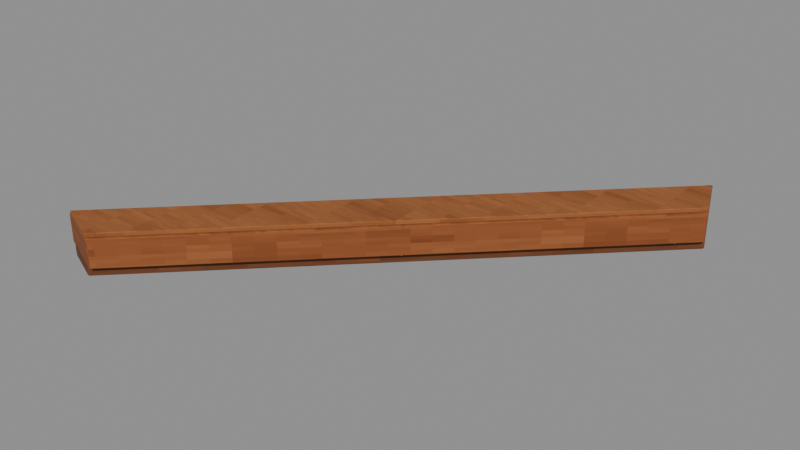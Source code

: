 # Source: Coping-5.blend  (saved by Blender 4.3.34; exported with 4.5.12 LTS)
import bpy
from mathutils import Matrix  # noqa: F401  (used for matrix-valued properties, if any)

bpy.ops.wm.read_factory_settings(use_empty=True)
scene = bpy.context.scene
scene.name = 'Isolated part'

# ---- collections
col_part_coping_5 = bpy.data.collections.new('Part.Coping-5'); scene.collection.children.link(col_part_coping_5)

# ---- images (referenced by path relative to the original .blend; pixels are not part of the script)
import os
ASSET_DIR = os.environ.get("B2B_ASSET_DIR", "")  # directory of the original .blend (textures are referenced by path, not embedded)
HERE = os.path.dirname(os.path.abspath(__file__))  # packed textures are extracted next to this script under _unpacked/

def load_image(name, relpath, width, height, colorspace="sRGB"):
    """Load a texture the original file referenced (path relative to the .blend, or extracted next to this script)."""
    p = next((c for c in (os.path.join(HERE, relpath), os.path.join(ASSET_DIR, relpath)) if relpath and os.path.exists(c)), "")
    if p:
        img = bpy.data.images.load(p, check_existing=True)
        img.name = name
    else:  # same state as the original file: an image datablock whose file is absent (Cycles renders it pink)
        img = bpy.data.images.new(name, width, height)
        img.source = "FILE"
        img.filepath = "//" + (relpath or name)
    img.colorspace_settings.name = colorspace
    return img
img_minecraft___stud_timber = load_image('Minecraft • Stud timber', '_unpacked/Stud_timber.db270b1a.png', 64, 64, 'sRGB')
img_minecraft___beam_timber = load_image('Minecraft • Beam timber', '_unpacked/Beam_timber.428f4e08.png', 64, 64, 'sRGB')
img_minecraft___edge_trim = load_image('Minecraft • Edge trim', '_unpacked/Edge_trim.c9b2b6f2.png', 64, 64, 'sRGB')

# ---- materials (node trees are filled in below, after node groups)
mat_minecraft___stud_timber = bpy.data.materials.new('Minecraft / Stud timber')
mat_minecraft___stud_timber.diffuse_color = (0.4157, 0.2314, 0.1137, 1.0)
mat_minecraft___beam_timber = bpy.data.materials.new('Minecraft / Beam timber')
mat_minecraft___beam_timber.diffuse_color = (0.549, 0.302, 0.1373, 1.0)
mat_minecraft___edge_trim = bpy.data.materials.new('Minecraft / Edge trim')
mat_minecraft___edge_trim.diffuse_color = (0.5843, 0.3451, 0.1647, 1.0)

# ---- material node trees
mat_minecraft___stud_timber.use_nodes = True; mat_minecraft___stud_timber.node_tree.nodes.clear()
_N = mat_minecraft___stud_timber.node_tree.nodes; _L = mat_minecraft___stud_timber.node_tree.links
n0 = _N.new('ShaderNodeBsdfPrincipled'); n0.name = 'Principled BSDF'; n0.location = (10, 300)
n0.inputs[2].default_value = 0.85
n1 = _N.new('ShaderNodeOutputMaterial'); n1.name = 'Material Output'; n1.location = (300, 300)
n2 = _N.new('ShaderNodeTexImage'); n2.name = 'Image Texture'; n2.location = (-580, 280)
n2.image = img_minecraft___stud_timber
n2.interpolation = 'Closest'
_L.new(n0.outputs[0], n1.inputs[0])
_L.new(n2.outputs[0], n0.inputs[0])
n1.is_active_output = True
mat_minecraft___beam_timber.use_nodes = True; mat_minecraft___beam_timber.node_tree.nodes.clear()
_N = mat_minecraft___beam_timber.node_tree.nodes; _L = mat_minecraft___beam_timber.node_tree.links
n0 = _N.new('ShaderNodeBsdfPrincipled'); n0.name = 'Principled BSDF'; n0.location = (10, 300)
n0.inputs[2].default_value = 0.85
n1 = _N.new('ShaderNodeOutputMaterial'); n1.name = 'Material Output'; n1.location = (300, 300)
n2 = _N.new('ShaderNodeTexImage'); n2.name = 'Image Texture'; n2.location = (-580, 280)
n2.image = img_minecraft___beam_timber
n2.interpolation = 'Closest'
_L.new(n0.outputs[0], n1.inputs[0])
_L.new(n2.outputs[0], n0.inputs[0])
n1.is_active_output = True
mat_minecraft___edge_trim.use_nodes = True; mat_minecraft___edge_trim.node_tree.nodes.clear()
_N = mat_minecraft___edge_trim.node_tree.nodes; _L = mat_minecraft___edge_trim.node_tree.links
n0 = _N.new('ShaderNodeBsdfPrincipled'); n0.name = 'Principled BSDF'; n0.location = (10, 300)
n0.inputs[2].default_value = 0.85
n1 = _N.new('ShaderNodeOutputMaterial'); n1.name = 'Material Output'; n1.location = (300, 300)
n2 = _N.new('ShaderNodeTexImage'); n2.name = 'Image Texture'; n2.location = (-580, 280)
n2.image = img_minecraft___edge_trim
n2.interpolation = 'Closest'
_L.new(n0.outputs[0], n1.inputs[0])
_L.new(n2.outputs[0], n0.inputs[0])
n1.is_active_output = True

# ---- meshes
me_octagonalshell_coping_008 = bpy.data.meshes.new('OctagonalShell.Coping.008')
me_octagonalshell_coping_008.from_pydata([(1.134, 1.218, 0.0), (-1.218, -1.134, 0.0), (-0.9904, -1.229, 0.0), (1.229, 0.9904, 0.0), (1.134, 1.218, 0.065), (-1.218, -1.134, 0.065), (-0.9904, -1.229, 0.065), (1.229, 0.9904, 0.065), (1.122, 1.248, 0.064), (-1.248, -1.122, 0.064), (-0.9424, -1.248, 0.064), (1.248, 0.9424, 0.064), (1.122, 1.248, 0.232), (-1.248, -1.122, 0.232), (-0.9424, -1.248, 0.232), (1.248, 0.9424, 0.232), (1.132, 1.224, 0.23), (-1.224, -1.132, 0.23), (-0.9584, -1.242, 0.23), (1.242, 0.9584, 0.23), (1.132, 1.224, 0.257), (-1.224, -1.132, 0.257), (-0.9584, -1.242, 0.257), (1.242, 0.9584, 0.257)], [], [(3, 2, 1, 0), (4, 5, 6, 7), (0, 1, 5, 4), (1, 2, 6, 5), (2, 3, 7, 6), (3, 0, 4, 7), (11, 10, 9, 8), (12, 13, 14, 15), (8, 9, 13, 12), (9, 10, 14, 13), (10, 11, 15, 14), (11, 8, 12, 15), (19, 18, 17, 16), (20, 21, 22, 23), (16, 17, 21, 20), (17, 18, 22, 21), (18, 19, 23, 22), (19, 16, 20, 23)])
me_octagonalshell_coping_008.polygons.foreach_set('material_index', [0, 0, 0, 0, 0, 0, 1, 1, 1, 1, 1, 1, 2, 2, 2, 2, 2, 2])
_uv = me_octagonalshell_coping_008.uv_layers.new(name='UV0.Surface')
_uv.uv.foreach_set('vector', [-0.8306, 3.266, -2.606, 1.49, -2.788, 1.566, -0.9061, 3.448, -0.9061, 3.448, -2.788, 1.566, -2.606, 1.49, -0.8306, 3.266, 3.637, 3.051, 1.755, 3.051, 1.755, 3.103, 3.637, 3.103, -2.788, 3.051, -2.606, 3.051, -2.606, 3.103, -2.788, 3.103, 1.68, 3.051, 3.455, 3.051, 3.455, 3.103, 1.68, 3.103, 3.455, 3.051, 3.637, 3.051, 3.637, 3.103, 3.455, 3.103, -0.3738, 3.631, -2.126, 1.878, -2.371, 1.979, -0.4752, 3.875, -0.4752, 3.875, -2.371, 1.979, -2.126, 1.878, -0.3738, 3.631, 4.102, 3.506, 2.206, 3.506, 2.206, 3.64, 4.102, 3.64, -2.371, 3.506, -2.126, 3.506, -2.126, 3.64, -2.371, 3.64, 2.105, 3.506, 3.858, 3.506, 3.858, 3.64, 2.105, 3.64, 3.858, 3.506, 4.102, 3.506, 4.102, 3.64, 3.858, 3.64, -0.5975, 3.192, -2.358, 1.432, -2.57, 1.52, -0.6856, 3.405, -0.6856, 3.405, -2.57, 1.52, -2.358, 1.432, -0.5975, 3.192, 3.865, 3.188, 1.98, 3.188, 1.98, 3.209, 3.865, 3.209, -2.57, 3.188, -2.358, 3.188, -2.358, 3.209, -2.57, 3.209, 1.892, 3.188, 3.652, 3.188, 3.652, 3.209, 1.892, 3.209, 3.652, 3.188, 3.865, 3.188, 3.865, 3.209, 3.652, 3.209])
_uv.active_render = True
_uv = me_octagonalshell_coping_008.uv_layers.new(name='UV1.Paint')
_uv.uv.foreach_set('vector', [0.01556, 0.205, 0.01556, 0.1876, 0.01682, 0.187, 0.01682, 0.2056, 0.03112, 0.2056, 0.03112, 0.187, 0.03238, 0.1876, 0.03238, 0.205, 0.08916, 0.2531, 0.08916, 0.2716, 0.0888, 0.2716, 0.0888, 0.2531, 0.2517, 0.9833, 0.2517, 0.9847, 0.2514, 0.9847, 0.2514, 0.9833, 0.275, 0.2861, 0.275, 0.3036, 0.2746, 0.3036, 0.2746, 0.2861, 0.2664, 0.9833, 0.2664, 0.9847, 0.266, 0.9847, 0.266, 0.9833, 0.07914, 0.1701, 0.07914, 0.1529, 0.08083, 0.1522, 0.08083, 0.1708, 0.09513, 0.1708, 0.09513, 0.1522, 0.09682, 0.1529, 0.09682, 0.1701, 0.07736, 0.22, 0.07736, 0.2387, 0.07643, 0.2387, 0.07643, 0.22, 0.4684, 0.823, 0.4684, 0.8249, 0.4675, 0.8249, 0.4675, 0.823, 0.1196, 0.2531, 0.1196, 0.2703, 0.1187, 0.2703, 0.1187, 0.2531, 0.4836, 0.823, 0.4836, 0.8249, 0.4827, 0.8249, 0.4827, 0.823, 0.1608, 0.1497, 0.1608, 0.1324, 0.1623, 0.1317, 0.1623, 0.1503, 0.1766, 0.01855, 0.1766, 3.09e-08, 0.1781, 0.0006133, 0.1781, 0.01793, 0.0001494, 0.2861, 0.0001494, 0.3046, 3.353e-08, 0.3046, 3.495e-08, 0.2861, 0.3533, 0.9833, 0.3533, 0.9849, 0.3531, 0.9849, 0.3531, 0.9833, 0.343, 2.092e-08, 0.343, 0.01732, 0.3429, 0.01732, 0.3429, 2.092e-08, 0.3677, 0.9833, 0.3677, 0.9849, 0.3676, 0.9849, 0.3676, 0.9833])
me_octagonalshell_coping_008.materials.append(mat_minecraft___stud_timber)
me_octagonalshell_coping_008.materials.append(mat_minecraft___beam_timber)
me_octagonalshell_coping_008.materials.append(mat_minecraft___edge_trim)
me_octagonalshell_coping_008.update()

# ---- objects
ob_coping_5 = bpy.data.objects.new('Coping-5', me_octagonalshell_coping_008)

# ---- transforms, parenting, visibility, modifiers, constraints
ob_coping_5.location = (0.0, 0.0, 0.0)
_m = ob_coping_5.modifiers.new('Hand-finished edges', 'BEVEL')
_m.width = 0.0055
_m.width_pct = 0.0055
_m.harden_normals = True

# ---- collection membership
col_part_coping_5.objects.link(ob_coping_5)

# ---- scene / render settings (as saved in the file)
scene.frame_start = 1; scene.frame_end = 250; scene.frame_set(1)
scene.render.engine = 'BLENDER_EEVEE_NEXT'
scene.render.image_settings.exr_codec = 'NONE'
scene.render.simplify_subdivision_render = 0
scene.render.simplify_child_particles_render = 0.0
scene.eevee.use_volume_custom_range = False
scene.eevee.use_fast_gi = False
scene.eevee.use_shadows = False
scene.view_settings.white_balance_temperature = 0.0
scene.view_settings.white_balance_tint = 0.0
scene.view_settings.white_balance_whitepoint = (2.97, 0.5193, -0.0414)
bpy.context.view_layer.update()

# ---- added for rendering (the .blend has no active camera and no usable light): camera, sun + grey world if the file has none
cam_auto = bpy.data.cameras.new('AutoCamera')
cam_auto.lens = 50.0
cam_auto.sensor_width = 36.0
cam_auto.clip_end = 1000.0
ob_auto_camera = bpy.data.objects.new('AutoCamera', cam_auto)
scene.collection.objects.link(ob_auto_camera)
ob_auto_camera.location = (3.26874, -3.92231, 2.74278)
ob_auto_camera.rotation_euler = (1.09748, -7.21219e-08, 0.694738)
scene.camera = ob_auto_camera
light_auto_sun = bpy.data.lights.new('AutoSun', 'SUN')
light_auto_sun.energy = 3.0
light_auto_sun.angle = 0.0523599
ob_auto_sun = bpy.data.objects.new('AutoSun', light_auto_sun)
scene.collection.objects.link(ob_auto_sun)
ob_auto_sun.rotation_euler = (0.872665, 0.174533, 0.523599)
if scene.world is None:
    world_auto = bpy.data.worlds.new('AutoWorld')
    world_auto.color = (0.3, 0.3, 0.3)
    scene.world = world_auto
bpy.context.view_layer.update()
